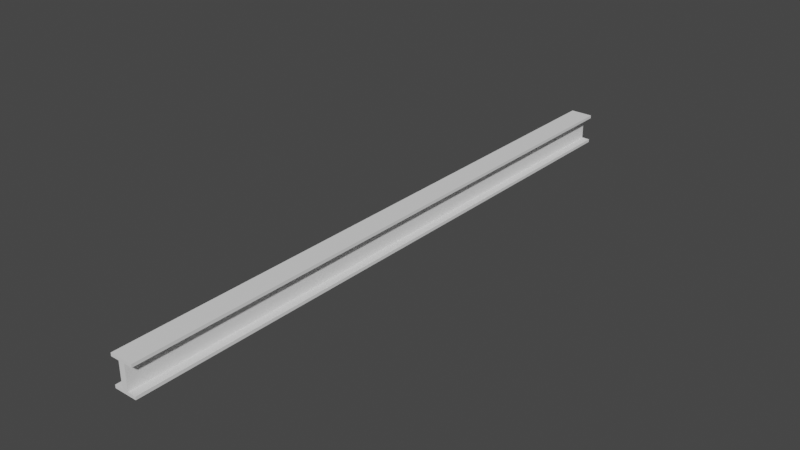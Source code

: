 # Source: IBeam.blend  (saved by Blender 3.3.6; exported with 4.5.12 LTS)
import bpy
from mathutils import Matrix  # noqa: F401  (used for matrix-valued properties, if any)

bpy.ops.wm.read_factory_settings(use_empty=True)
scene = bpy.context.scene
scene.name = 'Scene'

# ---- collections
col_collection = bpy.data.collections.new('Collection'); scene.collection.children.link(col_collection)

# ---- world
world_world = bpy.data.worlds.new('World'); scene.world = world_world
world_world.use_nodes = True; world_world.node_tree.nodes.clear()
_N = world_world.node_tree.nodes; _L = world_world.node_tree.links
n0 = _N.new('ShaderNodeOutputWorld'); n0.name = 'World Output'; n0.location = (300, 300)
n1 = _N.new('ShaderNodeBackground'); n1.name = 'Background'; n1.location = (10, 300)
n1.inputs[0].default_value = (0.05088, 0.05088, 0.05088, 1.0)
_L.new(n1.outputs[0], n0.inputs[0])
n0.is_active_output = True
world_world.color = (0.05088, 0.05088, 0.05088)
world_world.use_sun_shadow = False
world_world.sun_shadow_jitter_overblur = 0.0

# ---- meshes
me_ibeam = bpy.data.meshes.new('IBeam')
me_ibeam.from_pydata([(0.2, -20.0, 1.0), (0.2, 20.0, 1.0), (0.75, 20.0, 0.8), (0.2, -20.0, 0.8), (0.75, 20.0, 1.0), (0.2, 20.0, 0.8), (0.75, -20.0, 0.8), (0.75, -20.0, 1.0), (-0.2, -20.0, 1.0), (-0.2, 20.0, 1.0), (-0.75, 20.0, 0.8), (-0.2, -20.0, 0.8), (-0.75, 20.0, 1.0), (-0.2, 20.0, 0.8), (-0.75, -20.0, 0.8), (-0.75, -20.0, 1.0), (0.0, 20.0, 0.8), (0.0, -20.0, 1.0), (0.0, 20.0, 1.0), (0.0, -20.0, 0.8), (0.2, -20.0, -1.0), (0.2, 20.0, -1.0), (0.75, 20.0, -0.8), (0.2, -20.0, -0.8), (0.75, 20.0, -1.0), (0.2, 20.0, -0.8), (0.75, -20.0, -0.8), (0.75, -20.0, -1.0), (0.2, 20.0, 0.0), (0.2, -20.0, 0.0), (-0.2, -20.0, -1.0), (-0.2, 20.0, -1.0), (-0.75, 20.0, -0.8), (-0.2, -20.0, -0.8), (-0.75, 20.0, -1.0), (-0.2, 20.0, -0.8), (-0.75, -20.0, -0.8), (-0.75, -20.0, -1.0), (-0.2, 20.0, 0.0), (-0.2, -20.0, 0.0), (0.0, 20.0, -0.8), (0.0, -20.0, -1.0), (0.0, 20.0, -1.0), (0.0, -20.0, -0.8)], [], [(1, 18, 9, 12, 15, 8, 17, 0, 7, 4), (3, 5, 2, 6), (6, 2, 4, 7), (20, 41, 30, 37, 34, 31, 42, 21, 24, 27), (39, 11, 13, 38, 35, 33), (25, 22, 24, 21, 42, 31, 34, 32, 35, 40), (11, 14, 10, 13), (14, 15, 12, 10), (23, 26, 22, 25), (26, 27, 24, 22), (1, 4, 2, 5, 16, 13, 10, 12, 9, 18), (29, 3, 19, 11, 39, 33, 43, 23), (16, 5, 28, 25, 40, 35, 38, 13), (33, 35, 32, 36), (19, 3, 6, 7, 0, 17, 8, 15, 14, 11), (36, 32, 34, 37), (28, 5, 3, 29, 23, 25), (41, 20, 27, 26, 23, 43, 33, 36, 37, 30)])
_uv = me_ibeam.uv_layers.new(name='UVMap')
_uv.uv.foreach_set('vector', [0.04871, -0.4968, 0.05868, -0.4968, 0.06865, -0.4968, 0.09606, -0.4968, 0.09606, 1.497, 0.06865, 1.497, 0.05868, 1.497, 0.04871, 1.497, 0.0213, 1.497, 0.0213, -0.4968, 0.2516, 1.497, 0.2516, -0.4968, 0.279, -0.4968, 0.279, 1.497, 0.3622, -0.4968, 0.3622, 1.497, 0.3523, 1.497, 0.3523, -0.4968, 0.1499, 1.497, 0.1399, 1.497, 0.13, 1.497, 0.1025, 1.497, 0.1025, -0.4968, 0.13, -0.4968, 0.1399, -0.4968, 0.1499, -0.4968, 0.1773, -0.4968, 0.1773, 1.497, -0.1113, 1.497, -0.1511, 1.497, -0.1511, -0.4968, -0.1113, -0.4968, -0.0714, -0.4968, -0.0714, 1.497, 0.4126, -0.4868, 0.3852, -0.4868, 0.3852, -0.4968, 0.4126, -0.4968, 0.4225, -0.4968, 0.4325, -0.4968, 0.4599, -0.4968, 0.4599, -0.4868, 0.4325, -0.4868, 0.4225, -0.4868, 0.2451, 1.497, 0.2177, 1.497, 0.2177, -0.4968, 0.2451, -0.4968, 0.3787, 1.497, 0.3687, 1.497, 0.3687, -0.4968, 0.3787, -0.4968, 0.2112, 1.497, 0.1838, 1.497, 0.1838, -0.4968, 0.2112, -0.4968, 0.3194, -0.4968, 0.3293, -0.4968, 0.3293, 1.497, 0.3194, 1.497, 0.4126, -0.3971, 0.3852, -0.3971, 0.3852, -0.4071, 0.4126, -0.4071, 0.4225, -0.4071, 0.4325, -0.4071, 0.4599, -0.4071, 0.4599, -0.3971, 0.4325, -0.3971, 0.4225, -0.3971, 0.4325, -0.3408, 0.4325, -0.3009, 0.4225, -0.3009, 0.4126, -0.3009, 0.4126, -0.3408, 0.4126, -0.3806, 0.4225, -0.3806, 0.4325, -0.3806, 0.4225, -0.4071, 0.4126, -0.4071, 0.4126, -0.4469, 0.4126, -0.4868, 0.4225, -0.4868, 0.4325, -0.4868, 0.4325, -0.4469, 0.4325, -0.4071, 0.2855, 1.497, 0.2855, -0.4968, 0.3129, -0.4968, 0.3129, 1.497, 0.4225, -0.3009, 0.4325, -0.3009, 0.4599, -0.3009, 0.4599, -0.2909, 0.4325, -0.2909, 0.4225, -0.2909, 0.4126, -0.2909, 0.3852, -0.2909, 0.3852, -0.3009, 0.4126, -0.3009, 0.3358, 1.497, 0.3358, -0.4968, 0.3458, -0.4968, 0.3458, 1.497, -0.02505, 1.497, -0.06492, 1.497, -0.06492, -0.4968, -0.02505, -0.4968, 0.01482, -0.4968, 0.01482, 1.497, 0.4225, -0.3906, 0.4325, -0.3906, 0.4599, -0.3906, 0.4599, -0.3806, 0.4325, -0.3806, 0.4225, -0.3806, 0.4126, -0.3806, 0.3852, -0.3806, 0.3852, -0.3906, 0.4126, -0.3906])
me_ibeam.use_remesh_fix_poles = True
me_ibeam.use_remesh_preserve_attributes = False
me_ibeam.update()

# ---- objects
ob_ibeam = bpy.data.objects.new('IBeam', me_ibeam)

# ---- transforms, parenting, visibility, modifiers, constraints
ob_ibeam.location = (0.0, 0.0, 0.0)

# ---- collection membership
col_collection.objects.link(ob_ibeam)

# ---- scene / render settings (as saved in the file)
scene.frame_start = 1; scene.frame_end = 250; scene.frame_set(1)
scene.render.engine = 'BLENDER_EEVEE_NEXT'
scene.cycles.use_denoising = False
scene.cycles.samples = 128
scene.cycles.sampling_pattern = 'TABULATED_SOBOL'
scene.cycles.use_adaptive_sampling = False
scene.cycles.use_light_tree = False
scene.view_settings.view_transform = 'Filmic'
bpy.context.view_layer.update()

# ---- added for rendering (the .blend has no active camera and no usable light): camera, sun
cam_auto = bpy.data.cameras.new('AutoCamera')
cam_auto.lens = 50.0
cam_auto.sensor_width = 36.0
cam_auto.clip_end = 1000.0
ob_auto_camera = bpy.data.objects.new('AutoCamera', cam_auto)
scene.collection.objects.link(ob_auto_camera)
ob_auto_camera.location = (37.0812, -44.4974, 29.665)
ob_auto_camera.rotation_euler = (1.09748, -7.21219e-08, 0.694738)
scene.camera = ob_auto_camera
light_auto_sun = bpy.data.lights.new('AutoSun', 'SUN')
light_auto_sun.energy = 3.0
light_auto_sun.angle = 0.0523599
ob_auto_sun = bpy.data.objects.new('AutoSun', light_auto_sun)
scene.collection.objects.link(ob_auto_sun)
ob_auto_sun.rotation_euler = (0.872665, 0.174533, 0.523599)
bpy.context.view_layer.update()
